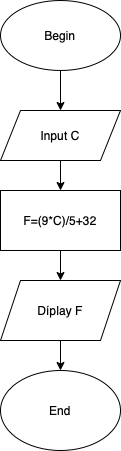

The diagram above was exported from draw.io. Its source (the exported page's mxGraphModel, read from the mxfile embedded in the PNG):
<mxGraphModel dx="901" dy="614" grid="1" gridSize="10" guides="1" tooltips="1" connect="1" arrows="1" fold="1" page="1" pageScale="1" pageWidth="827" pageHeight="1169" math="0" shadow="0">
  <root>
    <mxCell id="8iIK1657Jeu7Uvx8IpS5-0" />
    <mxCell id="8iIK1657Jeu7Uvx8IpS5-1" parent="8iIK1657Jeu7Uvx8IpS5-0" />
    <mxCell id="Gcv3D9t2JF_IlXX-fI92-36" value="Begin" style="ellipse;whiteSpace=wrap;html=1;rounded=0;sketch=0;" vertex="1" parent="8iIK1657Jeu7Uvx8IpS5-1">
      <mxGeometry x="340" y="290" width="120" height="70" as="geometry" />
    </mxCell>
    <mxCell id="Gcv3D9t2JF_IlXX-fI92-37" value="Input C" style="shape=parallelogram;perimeter=parallelogramPerimeter;whiteSpace=wrap;html=1;fixedSize=1;rounded=0;sketch=0;" vertex="1" parent="8iIK1657Jeu7Uvx8IpS5-1">
      <mxGeometry x="340" y="400" width="120" height="50" as="geometry" />
    </mxCell>
    <mxCell id="Gcv3D9t2JF_IlXX-fI92-38" value="F=(9*C)/5+32" style="rounded=0;whiteSpace=wrap;html=1;sketch=0;" vertex="1" parent="8iIK1657Jeu7Uvx8IpS5-1">
      <mxGeometry x="340" y="480" width="120" height="60" as="geometry" />
    </mxCell>
    <mxCell id="Gcv3D9t2JF_IlXX-fI92-39" value="Díplay F" style="shape=parallelogram;perimeter=parallelogramPerimeter;whiteSpace=wrap;html=1;fixedSize=1;rounded=0;sketch=0;" vertex="1" parent="8iIK1657Jeu7Uvx8IpS5-1">
      <mxGeometry x="340" y="570" width="120" height="60" as="geometry" />
    </mxCell>
    <mxCell id="Gcv3D9t2JF_IlXX-fI92-40" value="End" style="ellipse;whiteSpace=wrap;html=1;rounded=0;sketch=0;" vertex="1" parent="8iIK1657Jeu7Uvx8IpS5-1">
      <mxGeometry x="340" y="660" width="120" height="80" as="geometry" />
    </mxCell>
    <mxCell id="Gcv3D9t2JF_IlXX-fI92-41" value="" style="endArrow=classic;html=1;rounded=1;sketch=0;curved=0;exitX=0.5;exitY=1;exitDx=0;exitDy=0;entryX=0.5;entryY=0;entryDx=0;entryDy=0;" edge="1" parent="8iIK1657Jeu7Uvx8IpS5-1" source="Gcv3D9t2JF_IlXX-fI92-36" target="Gcv3D9t2JF_IlXX-fI92-37">
      <mxGeometry width="50" height="50" relative="1" as="geometry">
        <mxPoint x="380" y="560" as="sourcePoint" />
        <mxPoint x="430" y="510" as="targetPoint" />
      </mxGeometry>
    </mxCell>
    <mxCell id="Gcv3D9t2JF_IlXX-fI92-42" value="" style="endArrow=classic;html=1;rounded=1;sketch=0;curved=0;exitX=0.5;exitY=1;exitDx=0;exitDy=0;entryX=0.5;entryY=0;entryDx=0;entryDy=0;" edge="1" parent="8iIK1657Jeu7Uvx8IpS5-1" source="Gcv3D9t2JF_IlXX-fI92-37" target="Gcv3D9t2JF_IlXX-fI92-38">
      <mxGeometry width="50" height="50" relative="1" as="geometry">
        <mxPoint x="380" y="560" as="sourcePoint" />
        <mxPoint x="430" y="510" as="targetPoint" />
      </mxGeometry>
    </mxCell>
    <mxCell id="Gcv3D9t2JF_IlXX-fI92-43" value="" style="endArrow=classic;html=1;rounded=1;sketch=0;curved=0;exitX=0.5;exitY=1;exitDx=0;exitDy=0;entryX=0.5;entryY=0;entryDx=0;entryDy=0;" edge="1" parent="8iIK1657Jeu7Uvx8IpS5-1" source="Gcv3D9t2JF_IlXX-fI92-38" target="Gcv3D9t2JF_IlXX-fI92-39">
      <mxGeometry width="50" height="50" relative="1" as="geometry">
        <mxPoint x="380" y="560" as="sourcePoint" />
        <mxPoint x="430" y="510" as="targetPoint" />
      </mxGeometry>
    </mxCell>
    <mxCell id="Gcv3D9t2JF_IlXX-fI92-44" value="" style="endArrow=classic;html=1;rounded=1;sketch=0;curved=0;exitX=0.5;exitY=1;exitDx=0;exitDy=0;entryX=0.5;entryY=0;entryDx=0;entryDy=0;" edge="1" parent="8iIK1657Jeu7Uvx8IpS5-1" source="Gcv3D9t2JF_IlXX-fI92-39" target="Gcv3D9t2JF_IlXX-fI92-40">
      <mxGeometry width="50" height="50" relative="1" as="geometry">
        <mxPoint x="380" y="560" as="sourcePoint" />
        <mxPoint x="430" y="510" as="targetPoint" />
      </mxGeometry>
    </mxCell>
  </root>
</mxGraphModel>